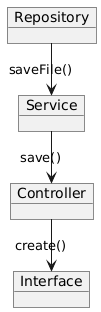

The diagram above was rendered by PlantUML. Its source (embedded in the PNG):
@startuml
left to right direction

object Interface
object Controller
object Service
object Repository

Controller -> Interface : create()
Service -> Controller : save()
Repository -> Service : saveFile()
@enduml